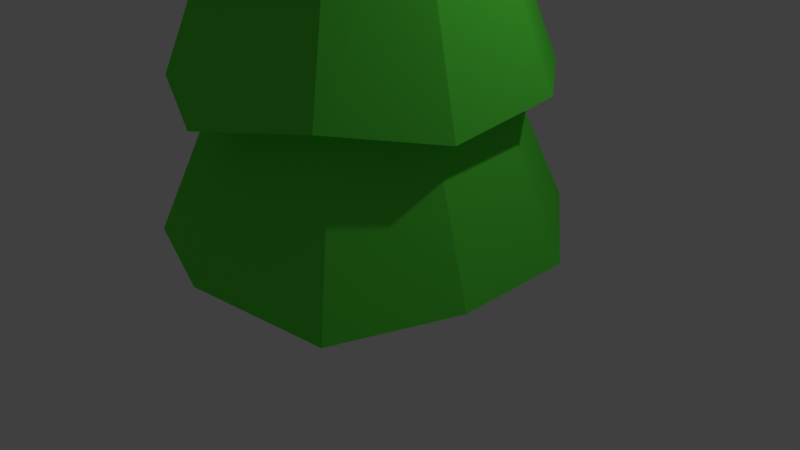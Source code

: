 # Source: Evergreen3.blend  (saved by Blender 2.78.0; exported with 4.5.12 LTS)
import bpy
from mathutils import Matrix  # noqa: F401  (used for matrix-valued properties, if any)

bpy.ops.wm.read_factory_settings(use_empty=True)
scene = bpy.context.scene
scene.name = 'Scene'

# ---- collections
col_collection_1 = bpy.data.collections.new('Collection 1'); scene.collection.children.link(col_collection_1)

# ---- materials (node trees are filled in below, after node groups)
mat_evergreen = bpy.data.materials.new('Evergreen')
mat_evergreen.alpha_threshold = 0.0
mat_evergreen.use_transparent_shadow = False
mat_evergreen.diffuse_color = (0.1093, 0.8, 0.0598, 1.0)
mat_evergreen.roughness = 0.5
mat_evergreen_trunk = bpy.data.materials.new('Evergreen Trunk')
mat_evergreen_trunk.alpha_threshold = 0.0
mat_evergreen_trunk.use_transparent_shadow = False
mat_evergreen_trunk.diffuse_color = (0.8, 0.2382, 0.02618, 1.0)
mat_evergreen_trunk.roughness = 0.5

# ---- material node trees

# ---- world
world_world = bpy.data.worlds.new('World'); scene.world = world_world
world_world.color = (0.05088, 0.05088, 0.05088)
world_world.use_sun_shadow = False
world_world.sun_shadow_jitter_overblur = 0.0
world_world.cycles.sampling_method = 'MANUAL'

# ---- cameras
cam_camera = bpy.data.cameras.new('Camera')
cam_camera.clip_end = 100.0
cam_camera.lens = 35.0
cam_camera.sensor_width = 32.0
cam_camera.sensor_height = 18.0
cam_camera.ortho_scale = 7.314
cam_camera.dof.focus_distance = 0.0
cam_camera.dof.aperture_fstop = 128.0

# ---- lights
light_lamp = bpy.data.lights.new('Lamp', 'POINT')
light_lamp.transmission_factor = 0.0
light_lamp.cutoff_distance = 30.0
light_lamp.energy = 100.0
light_lamp.shadow_buffer_clip_start = 1.001
light_lamp.shadow_soft_size = 0.1
light_lamp.shadow_maximum_resolution = 0.006
light_lamp.use_absolute_resolution = True

# ---- meshes
me_cylinder = bpy.data.meshes.new('Cylinder')
me_cylinder.from_pydata([(0.06264, 0.08622, 9.973), (-0.1014, -0.03293, 9.973), (-0.1014, 0.03293, 9.973), (0.06264, -0.08622, 9.973), (7.17e-07, -0.1066, 9.973), (-0.06264, -0.08622, 9.973), (0.1014, 0.03293, 9.973), (0.1014, -0.03293, 9.973), (-0.06264, 0.08622, 9.973), (7.263e-07, 0.1066, 9.973), (-0.8743, 0.2841, 8.286), (-0.5403, 0.7437, 8.286), (0.8743, 0.2841, 8.286), (-0.8743, -0.2841, 8.286), (4.102e-08, -0.9193, 8.286), (-0.5403, -0.7437, 8.286), (0.8743, -0.2841, 8.286), (0.5403, -0.7437, 8.286), (1.214e-07, 0.9193, 8.286), (0.5403, 0.7437, 8.286), (-0.3572, 0.4916, 8.286), (1.045e-07, 0.6077, 8.286), (0.578, -0.1878, 8.286), (0.3572, -0.4916, 8.286), (-0.578, 0.1878, 8.286), (-0.578, -0.1878, 8.286), (0.3572, 0.4916, 8.286), (0.578, 0.1878, 8.286), (5.136e-08, -0.6077, 8.286), (-0.3572, -0.4916, 8.286), (0.8729, -1.042, 6.44), (-1.124e-07, -1.259, 6.647), (-0.7402, 1.019, 6.647), (-2.269e-09, 1.259, 6.647), (0.7402, 1.019, 6.647), (-1.198, 0.3891, 6.647), (1.182, 0.3116, 6.851), (1.198, -0.3891, 6.647), (-0.7402, -1.019, 6.647), (-1.198, -0.3891, 6.647), (-0.4716, 0.6491, 6.647), (-2.74e-08, 0.8023, 6.647), (0.4716, -0.6491, 6.647), (0.7631, -0.2479, 6.647), (0.4716, 0.6491, 6.647), (0.7631, 0.2479, 6.647), (-9.754e-08, -0.8023, 6.647), (-0.4716, -0.6491, 6.647), (-0.7631, -0.2479, 6.647), (-0.7631, 0.2479, 6.647), (-1.696, -0.5511, 4.816), (-1.696, 0.5511, 4.816), (-1.119, -1.451, 4.57), (-1.06, 1.462, 4.445), (-1.585e-07, -1.783, 4.816), (1.048, -1.443, 4.816), (0.1526, 1.674, 4.786), (1.048, 1.443, 4.816), (1.696, 0.5511, 4.816), (1.696, -0.5511, 4.816), (-0.7712, 1.062, 4.816), (-8.214e-09, 1.312, 4.816), (-0.7712, -1.062, 4.816), (1.248, -0.4055, 4.816), (0.7712, -1.062, 4.816), (-1.229e-07, -1.312, 4.816), (-1.248, -0.4055, 4.816), (-1.248, 0.4055, 4.816), (0.7712, 1.062, 4.816), (1.248, 0.4055, 4.816), (-1.356, 1.802, 2.285), (-2.165, 0.7033, 2.46), (-2.032, -0.7265, 2.253), (-1.338, -1.841, 2.46), (0.01648, -2.393, 2.282), (1.338, -1.841, 2.46), (2.165, 0.7033, 2.46), (2.146, -0.7427, 2.285), (-3.363e-08, 2.276, 2.46), (1.338, 1.841, 2.46), (0.9693, 1.334, 2.46), (1.568, 0.5096, 2.46), (1.568, -0.5096, 2.46), (0.9693, -1.334, 2.46), (-1.735e-07, -1.649, 2.46), (-0.9693, -1.334, 2.46), (-1.568, -0.5096, 2.46), (-1.568, 0.5096, 2.46), (-0.9693, 1.334, 2.46), (-2.929e-08, 1.649, 2.46), (1.466, 1.961, 0.7288), (2.397, 0.7787, 0.5248), (2.397, -0.7787, 0.5248), (1.614, -2.062, 0.3173), (-2.656e-07, -2.52, 0.5248), (-1.481, -2.039, 0.5248), (-2.397, -0.7787, 0.5248), (-2.415, 0.7393, 0.349), (-0.5878, 0.809, 0.5248), (-0.5878, 0.809, -0.5248), (-0.9511, 0.309, 0.5248), (-0.9511, 0.309, -0.5248), (-0.9511, -0.309, 0.5248), (-0.9511, -0.309, -0.5248), (-0.5878, -0.809, 0.5248), (-0.5878, -0.809, -0.5248), (-8.742e-08, -1.0, 0.5248), (-8.742e-08, -1.0, -0.5248), (0.5878, -0.809, 0.5248), (0.5878, -0.809, -0.5248), (0.9511, -0.309, 0.5248), (0.9511, -0.309, -0.5248), (0.9511, 0.309, 0.5248), (0.9511, 0.309, -0.5248), (0.5878, 0.809, 0.5248), (0.5878, 0.809, -0.5248), (0.0, 1.0, 0.5248), (0.0, 1.0, -0.5248), (-4.53e-08, 2.52, 0.5248), (-1.481, 2.039, 0.5248)], [], [(16, 12, 6, 7), (17, 16, 7, 3), (15, 14, 4, 5), (28, 23, 17, 14), (29, 28, 14, 15), (13, 15, 5, 1), (35, 39, 25, 24), (95, 94, 84, 85), (117, 116, 114, 115), (112, 114, 90, 91), (119, 97, 87, 88), (113, 112, 110, 111), (98, 100, 97, 119), (111, 110, 108, 109), (102, 104, 95, 96), (94, 93, 83, 84), (107, 106, 104, 105), (110, 112, 91, 92), (84, 83, 75, 74), (100, 102, 96, 97), (116, 98, 119, 118), (101, 100, 98, 99), (104, 106, 94, 95), (117, 115, 113, 111, 109, 107, 105, 103, 101, 99), (73, 74, 65, 62), (80, 89, 78, 79), (85, 84, 74, 73), (89, 88, 70, 78), (83, 82, 77, 75), (87, 86, 72, 71), (71, 72, 66, 67), (70, 71, 67, 60), (74, 75, 64, 65), (77, 76, 69, 63), (76, 79, 68, 69), (50, 52, 47, 48), (65, 64, 55, 54), (64, 63, 59, 55), (69, 68, 57, 58), (63, 69, 58, 59), (62, 65, 54, 52), (52, 54, 46, 47), (55, 59, 43, 42), (57, 56, 41, 44), (56, 53, 40, 41), (51, 50, 48, 49), (30, 37, 22, 23), (43, 45, 36, 37), (44, 41, 33, 34), (45, 44, 34, 36), (49, 48, 39, 35), (41, 40, 32, 33), (32, 35, 24, 20), (37, 36, 27, 22), (39, 38, 29, 25), (19, 18, 9, 0), (10, 13, 1, 2), (23, 22, 16, 17), (26, 21, 18, 19), (22, 27, 12, 16), (34, 33, 21, 26), (38, 31, 28, 29), (33, 32, 20, 21), (47, 46, 31, 38), (58, 57, 44, 45), (68, 61, 56, 57), (60, 67, 51, 53), (118, 119, 88, 89), (105, 104, 102, 103), (90, 118, 89, 80), (31, 30, 23, 28), (21, 20, 11, 18), (36, 34, 26, 27), (46, 42, 30, 31), (48, 47, 38, 39), (78, 70, 60, 61), (81, 80, 79, 76), (99, 98, 116, 117), (91, 90, 80, 81), (114, 116, 118, 90), (20, 24, 10, 11), (25, 29, 15, 13), (27, 26, 19, 12), (53, 51, 49, 40), (66, 62, 52, 50), (79, 78, 61, 68), (86, 85, 73, 72), (93, 92, 82, 83), (106, 108, 93, 94), (115, 114, 112, 113), (24, 25, 13, 10), (6, 0, 9, 8, 2, 1, 5, 4, 3, 7), (40, 49, 35, 32), (54, 55, 42, 46), (67, 66, 50, 51), (72, 73, 62, 66), (82, 81, 76, 77), (92, 91, 81, 82), (109, 108, 106, 107), (97, 96, 86, 87), (12, 19, 0, 6), (11, 10, 2, 8), (42, 43, 37, 30), (59, 58, 45, 43), (61, 60, 53, 56), (75, 77, 63, 64), (88, 87, 71, 70), (103, 102, 100, 101), (96, 95, 85, 86), (108, 110, 92, 93), (18, 11, 8, 9), (14, 17, 3, 4)])
me_cylinder.polygons.foreach_set('material_index', [0, 0, 0, 0, 0, 0, 0, 0, 1, 0, 0, 1, 0, 1, 0, 0, 1, 0, 0, 0, 0, 1, 0, 1, 0, 0, 0, 0, 0, 0, 0, 0, 0, 0, 0, 0, 0, 0, 0, 0, 0, 0, 0, 0, 0, 0, 0, 0, 0, 0, 0, 0, 0, 0, 0, 0, 0, 0, 0, 0, 0, 0, 0, 0, 0, 0, 0, 0, 1, 0, 0, 0, 0, 0, 0, 0, 0, 1, 0, 0, 0, 0, 0, 0, 0, 0, 0, 0, 0, 1, 0, 0, 0, 0, 0, 0, 0, 0, 1, 0, 0, 0, 0, 0, 0, 0, 0, 1, 0, 0, 0, 0])
me_cylinder.materials.append(mat_evergreen)
me_cylinder.materials.append(mat_evergreen_trunk)
me_cylinder.use_remesh_preserve_volume = False
me_cylinder.use_remesh_preserve_attributes = False
me_cylinder.use_mirror_vertex_groups = False
me_cylinder.update()

# ---- objects
ob_cylinder = bpy.data.objects.new('Cylinder', me_cylinder)
ob_lamp = bpy.data.objects.new('Lamp', light_lamp)
ob_camera = bpy.data.objects.new('Camera', cam_camera)

# ---- transforms, parenting, visibility, modifiers, constraints
ob_cylinder.location = (0.0, 0.0, 0.0)
ob_cylinder.lineart.crease_threshold = 0.0
ob_lamp.location = (4.076, 1.005, 5.904)
ob_lamp.rotation_euler = (0.6503, 0.05522, 1.866)
ob_lamp.lock_rotations_4d = False
ob_lamp.empty_display_type = 'ARROWS'
ob_lamp.color = (0.0, 0.0, 0.0, 0.0)
ob_lamp.lineart.crease_threshold = 0.0
ob_camera.location = (7.481, -6.508, 5.344)
ob_camera.rotation_euler = (1.109, 0.0, 0.8149)
ob_camera.lock_rotations_4d = False
ob_camera.empty_display_type = 'ARROWS'
ob_camera.color = (0.0, 0.0, 0.0, 0.0)
ob_camera.display_type = 'WIRE'
ob_camera.lineart.crease_threshold = 0.0

# ---- collection membership
col_collection_1.objects.link(ob_cylinder)
col_collection_1.objects.link(ob_lamp)
col_collection_1.objects.link(ob_camera)

# ---- scene / render settings (as saved in the file)
scene.camera = ob_camera
scene.frame_start = 1; scene.frame_end = 250; scene.frame_set(1)
scene.render.engine = 'BLENDER_EEVEE_NEXT'
scene.render.resolution_percentage = 50
scene.render.dither_intensity = 0.0
scene.cycles.use_denoising = False
scene.cycles.samples = 128
scene.cycles.sampling_pattern = 'TABULATED_SOBOL'
scene.cycles.light_sampling_threshold = 0.0
scene.cycles.use_adaptive_sampling = False
scene.cycles.use_light_tree = False
scene.cycles.blur_glossy = 0.0
scene.cycles.sample_clamp_indirect = 0.0
scene.view_settings.view_transform = 'Standard'
bpy.context.view_layer.update()
